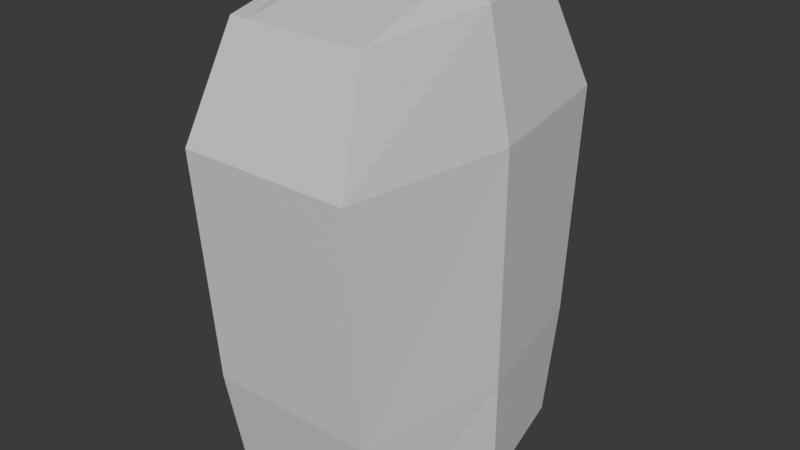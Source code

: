 # Source: enemyplayer2.blend  (saved by Blender 4.1.23; exported with 4.5.12 LTS)
import bpy
from mathutils import Matrix  # noqa: F401  (used for matrix-valued properties, if any)

bpy.ops.wm.read_factory_settings(use_empty=True)
scene = bpy.context.scene
scene.name = 'Scene'

# ---- collections
col_collection = bpy.data.collections.new('Collection'); scene.collection.children.link(col_collection)

# ---- materials (node trees are filled in below, after node groups)
mat_material = bpy.data.materials.new('Material')
mat_material.alpha_threshold = 0.0
mat_material.use_transparent_shadow = False
mat_material.roughness = 0.5
mat_material.line_color = (0.0, 0.0, 0.0, 1.0)

# ---- material node trees
mat_material.use_nodes = True; mat_material.node_tree.nodes.clear()
_N = mat_material.node_tree.nodes; _L = mat_material.node_tree.links
n0 = _N.new('ShaderNodeOutputMaterial'); n0.name = 'Material Output'; n0.location = (300, 300)
n1 = _N.new('ShaderNodeBsdfPrincipled'); n1.name = 'Principled BSDF'; n1.location = (10, 300)
n1.inputs[3].default_value = 1.45
_L.new(n1.outputs[0], n0.inputs[0])
n0.is_active_output = True

# ---- world
world_world = bpy.data.worlds.new('World'); scene.world = world_world
world_world.use_nodes = True; world_world.node_tree.nodes.clear()
_N = world_world.node_tree.nodes; _L = world_world.node_tree.links
n0 = _N.new('ShaderNodeOutputWorld'); n0.name = 'World Output'; n0.location = (300, 300)
n1 = _N.new('ShaderNodeBackground'); n1.name = 'Background'; n1.location = (10, 300)
n1.inputs[0].default_value = (0.05088, 0.05088, 0.05088, 1.0)
_L.new(n1.outputs[0], n0.inputs[0])
n0.is_active_output = True
world_world.color = (0.05088, 0.05088, 0.05088)
world_world.use_sun_shadow = False
world_world.sun_shadow_jitter_overblur = 0.0

# ---- meshes
me_cube = bpy.data.meshes.new('Cube')
me_cube.from_pydata([(-0.2257, 0.5251, 4.02), (-0.1482, 0.5429, 2.124), (-0.809, 0.5251, 4.02), (-0.8733, 0.5429, 2.124), (-1.0, 0.0, 2.124), (-0.1246, 0.0, 4.07), (-0.9278, 0.0, 4.072), (-0.02291, 0.0, 2.124), (-0.1482, 0.6342, 2.597), (-0.8733, 0.6342, 2.597), (-0.02291, 0.0, 2.597), (-1.0, 0.0, 2.597), (-0.1482, 0.7135, 3.581), (-0.8733, 0.7135, 3.581), (-0.02291, 0.0, 3.581), (-1.0, 0.0, 3.581), (-0.2917, 0.5429, 2.124), (-0.2917, 0.5251, 4.02), (-0.2917, 0.0, 2.124), (-0.2917, 0.0, 4.124), (-0.2917, 0.6342, 2.597), (-0.2917, 0.7135, 3.581), (-0.728, 0.5429, 2.124), (-0.728, 0.0, 2.124), (-0.728, 0.5251, 4.02), (-0.728, 0.0, 4.124), (-0.728, 0.6342, 2.597), (-0.728, 0.7135, 3.581)], [], [(15, 6, 2, 13), (21, 17, 0, 12), (12, 0, 5, 14), (16, 1, 7, 18), (24, 2, 6, 25), (1, 8, 10, 7), (16, 20, 8, 1), (4, 11, 9, 3), (8, 12, 14, 10), (20, 21, 12, 8), (11, 15, 13, 9), (26, 27, 21, 20), (22, 26, 20, 16), (0, 17, 19, 5), (22, 16, 18, 23), (27, 24, 17, 21), (13, 2, 24, 27), (3, 22, 23, 4), (3, 9, 26, 22), (9, 13, 27, 26), (17, 24, 25, 19)])
_uv = me_cube.uv_layers.new(name='UVMap')
_uv.uv.foreach_set('vector', [0.5571, 0.125, 0.625, 0.125, 0.625, 0.25, 0.5571, 0.25, 0.5571, 0.4312, 0.625, 0.4312, 0.625, 0.5, 0.5571, 0.5, 0.5571, 0.5, 0.625, 0.5, 0.625, 0.625, 0.5571, 0.625, 0.3062, 0.5, 0.375, 0.5, 0.375, 0.625, 0.3062, 0.625, 0.7933, 0.5, 0.875, 0.5, 0.875, 0.625, 0.7933, 0.625, 0.375, 0.5, 0.4341, 0.5, 0.4341, 0.625, 0.375, 0.625, 0.375, 0.4312, 0.4341, 0.4312, 0.4341, 0.5, 0.375, 0.5, 0.375, 0.125, 0.4341, 0.125, 0.4341, 0.25, 0.375, 0.25, 0.4341, 0.5, 0.5571, 0.5, 0.5571, 0.625, 0.4341, 0.625, 0.4341, 0.4312, 0.5571, 0.4312, 0.5571, 0.5, 0.4341, 0.5, 0.4341, 0.125, 0.5571, 0.125, 0.5571, 0.25, 0.4341, 0.25, 0.4341, 0.3317, 0.5571, 0.3317, 0.5571, 0.4312, 0.4341, 0.4312, 0.375, 0.3317, 0.4341, 0.3317, 0.4341, 0.4312, 0.375, 0.4312, 0.625, 0.5, 0.6938, 0.5, 0.6938, 0.625, 0.625, 0.625, 0.2067, 0.5, 0.3062, 0.5, 0.3062, 0.625, 0.2067, 0.625, 0.5571, 0.3317, 0.625, 0.3317, 0.625, 0.4312, 0.5571, 0.4312, 0.5571, 0.25, 0.625, 0.25, 0.625, 0.3317, 0.5571, 0.3317, 0.125, 0.5, 0.2067, 0.5, 0.2067, 0.625, 0.125, 0.625, 0.375, 0.25, 0.4341, 0.25, 0.4341, 0.3317, 0.375, 0.3317, 0.4341, 0.25, 0.5571, 0.25, 0.5571, 0.3317, 0.4341, 0.3317, 0.6938, 0.5, 0.7933, 0.5, 0.7933, 0.625, 0.6938, 0.625])
me_cube.materials.append(mat_material)
me_cube.use_mirror_vertex_groups = False
me_cube.update()

# ---- objects
ob_cube = bpy.data.objects.new('Cube', me_cube)

# ---- transforms, parenting, visibility, modifiers, constraints
ob_cube.location = (0.0, 0.0, 0.0)
ob_cube.lock_rotations_4d = False
ob_cube.empty_display_type = 'ARROWS'
ob_cube.lineart.crease_threshold = 0.0
_m = ob_cube.modifiers.new('Mirror', 'MIRROR')
_m.use_axis = (False, True, False)
_m.use_clip = True

# ---- collection membership
col_collection.objects.link(ob_cube)

# ---- scene / render settings (as saved in the file)
scene.frame_start = 1; scene.frame_end = 250; scene.frame_set(1)
scene.render.engine = 'BLENDER_EEVEE_NEXT'
scene.cycles.sampling_pattern = 'TABULATED_SOBOL'
scene.eevee.ray_tracing_options.trace_max_roughness = 0.0
bpy.context.view_layer.update()

# ---- added for rendering (the .blend has no active camera and no usable light): camera, sun
cam_auto = bpy.data.cameras.new('AutoCamera')
cam_auto.lens = 50.0
cam_auto.sensor_width = 36.0
cam_auto.clip_end = 1000.0
ob_auto_camera = bpy.data.objects.new('AutoCamera', cam_auto)
scene.collection.objects.link(ob_auto_camera)
ob_auto_camera.location = (1.9349, -2.93562, 5.08142)
ob_auto_camera.rotation_euler = (1.09748, -7.21219e-08, 0.694738)
scene.camera = ob_auto_camera
light_auto_sun = bpy.data.lights.new('AutoSun', 'SUN')
light_auto_sun.energy = 3.0
light_auto_sun.angle = 0.0523599
ob_auto_sun = bpy.data.objects.new('AutoSun', light_auto_sun)
scene.collection.objects.link(ob_auto_sun)
ob_auto_sun.rotation_euler = (0.872665, 0.174533, 0.523599)
bpy.context.view_layer.update()
